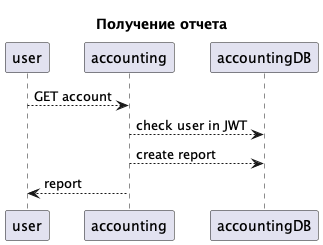

The diagram above was rendered by PlantUML. Its source (embedded in the PNG):
@startuml user_accouting_flow

title Получение отчета

user --> accounting: GET account
accounting --> accountingDB: check user in JWT
accounting --> accountingDB: create report
accounting --> user: report

@enduml